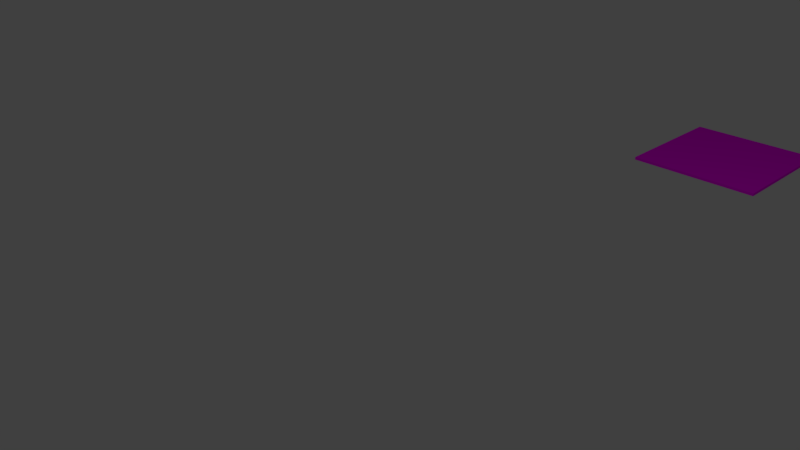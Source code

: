 # Source: suelo_ed7.blend  (saved by Blender 2.77.0; exported with 4.5.12 LTS)
import bpy
from mathutils import Matrix  # noqa: F401  (used for matrix-valued properties, if any)

bpy.ops.wm.read_factory_settings(use_empty=True)
scene = bpy.context.scene
scene.name = 'Scene'

# ---- collections
col_collection_1 = bpy.data.collections.new('Collection 1'); scene.collection.children.link(col_collection_1)

# ---- images (referenced by path relative to the original .blend; pixels are not part of the script)
import os
ASSET_DIR = os.environ.get("B2B_ASSET_DIR", "")  # directory of the original .blend (textures are referenced by path, not embedded)
HERE = os.path.dirname(os.path.abspath(__file__))  # packed textures are extracted next to this script under _unpacked/

def load_image(name, relpath, width, height, colorspace="sRGB"):
    """Load a texture the original file referenced (path relative to the .blend, or extracted next to this script)."""
    p = next((c for c in (os.path.join(HERE, relpath), os.path.join(ASSET_DIR, relpath)) if relpath and os.path.exists(c)), "")
    if p:
        img = bpy.data.images.load(p, check_existing=True)
        img.name = name
    else:  # same state as the original file: an image datablock whose file is absent (Cycles renders it pink)
        img = bpy.data.images.new(name, width, height)
        img.source = "FILE"
        img.filepath = "//" + (relpath or name)
    img.colorspace_settings.name = colorspace
    return img
img_tex1_sed7_jpg = load_image('tex1_sed7.jpg', 'CarGL.V2.1 (Shaders)/res/tex1_sed7.jpg', 1024, 1024, 'sRGB')

# ---- materials (node trees are filled in below, after node groups)
mat_material_002 = bpy.data.materials.new('Material.002')
mat_material_002.alpha_threshold = 0.0
mat_material_002.roughness = 0.5

# ---- material node trees
mat_material_002.use_nodes = True; mat_material_002.node_tree.nodes.clear()
_N = mat_material_002.node_tree.nodes; _L = mat_material_002.node_tree.links
n0 = _N.new('ShaderNodeOutputMaterial'); n0.name = 'Material Output'; n0.location = (300, 300)
n1 = _N.new('ShaderNodeBsdfDiffuse'); n1.name = 'Diffuse BSDF'; n1.location = (10, 300)
n2 = _N.new('ShaderNodeTexImage'); n2.name = 'Image Texture'; n2.location = (-388, 309)
n2.width = 140
n2.image = img_tex1_sed7_jpg
_L.new(n1.outputs[0], n0.inputs[0])
_L.new(n2.outputs[0], n1.inputs[0])
n0.is_active_output = True

# ---- world
world_world = bpy.data.worlds.new('World'); scene.world = world_world
world_world.color = (0.05088, 0.05088, 0.05088)
world_world.use_sun_shadow = False
world_world.sun_shadow_jitter_overblur = 0.0
world_world.cycles.sampling_method = 'MANUAL'

# ---- cameras
cam_camera = bpy.data.cameras.new('Camera')
cam_camera.clip_end = 100.0
cam_camera.lens = 35.0
cam_camera.sensor_width = 32.0
cam_camera.sensor_height = 18.0
cam_camera.ortho_scale = 7.314
cam_camera.dof.focus_distance = 0.0

# ---- lights
light_lamp = bpy.data.lights.new('Lamp', 'POINT')
light_lamp.transmission_factor = 0.0
light_lamp.cutoff_distance = 30.0
light_lamp.energy = 100.0
light_lamp.shadow_buffer_clip_start = 1.001
light_lamp.shadow_soft_size = 0.1
light_lamp.shadow_maximum_resolution = 0.006
light_lamp.use_absolute_resolution = True

# ---- meshes
me_cube_033 = bpy.data.meshes.new('Cube.033')
me_cube_033.from_pydata([(-0.521, 0.0206, 5.166), (-0.521, -0.02459, 5.166), (-0.521, 0.0206, 7.166), (-0.521, -0.02459, 7.166), (-2.521, 0.0206, 5.166), (-2.521, -0.02459, 5.166), (-2.521, 0.0206, 7.166), (-2.521, -0.02459, 7.166)], [], [(1, 0, 2), (1, 2, 3), (3, 2, 6), (3, 6, 7), (7, 6, 4), (7, 4, 5), (0, 1, 5), (0, 5, 4), (0, 4, 6), (0, 6, 2), (5, 1, 3), (5, 3, 7)])
_uv = me_cube_033.uv_layers.new(name='UVMap')
_uv.uv.foreach_set('vector', [-2.738, -9.257, -2.867, -9.257, -2.867, 0.5137, -2.738, -9.257, -2.867, 0.5137, -2.738, 0.5137, -2.479, -9.257, -2.608, -9.257, -2.608, 0.5137, -2.479, -9.257, -2.608, 0.5137, -2.479, 0.5137, -2.608, -9.257, -2.738, -9.257, -2.738, 0.5137, -2.608, -9.257, -2.738, 0.5137, -2.608, 0.5137, -2.35, -9.257, -2.479, -9.257, -2.479, 0.5137, -2.35, -9.257, -2.479, 0.5137, -2.35, 0.5137, -2.35, 0.5137, 3.367, 0.5137, 3.367, -9.257, -2.35, 0.5137, 3.367, -9.257, -2.35, -9.257, -2.35, 10.28, 3.367, 10.28, 3.367, 0.5137, -2.35, 10.28, 3.367, 0.5137, -2.35, 0.5137])
me_cube_033.materials.append(mat_material_002)
me_cube_033.use_remesh_preserve_volume = False
me_cube_033.use_remesh_preserve_attributes = False
me_cube_033.use_mirror_vertex_groups = False
me_cube_033.update()

# ---- objects
ob_cube_033 = bpy.data.objects.new('Cube.033', me_cube_033)
ob_lamp = bpy.data.objects.new('Lamp', light_lamp)
ob_camera = bpy.data.objects.new('Camera', cam_camera)

# ---- transforms, parenting, visibility, modifiers, constraints
ob_cube_033.location = (0.0, 0.0, 0.0)
ob_cube_033.rotation_euler = (1.571, 2.679e-15, -3.142)
ob_cube_033.lineart.crease_threshold = 0.0
ob_lamp.location = (4.076, 1.005, 5.904)
ob_lamp.rotation_euler = (0.6503, 0.05522, 1.866)
ob_lamp.lock_rotations_4d = False
ob_lamp.empty_display_type = 'ARROWS'
ob_lamp.color = (0.0, 0.0, 0.0, 0.0)
ob_lamp.lineart.crease_threshold = 0.0
ob_camera.location = (7.481, -6.508, 5.344)
ob_camera.rotation_euler = (1.109, 0.01082, 0.8149)
ob_camera.lock_rotations_4d = False
ob_camera.empty_display_type = 'ARROWS'
ob_camera.color = (0.0, 0.0, 0.0, 0.0)
ob_camera.display_type = 'WIRE'
ob_camera.lineart.crease_threshold = 0.0

# ---- collection membership
col_collection_1.objects.link(ob_cube_033)
col_collection_1.objects.link(ob_lamp)
col_collection_1.objects.link(ob_camera)

# ---- scene / render settings (as saved in the file)
scene.camera = ob_camera
scene.frame_start = 1; scene.frame_end = 250; scene.frame_set(1)
scene.render.engine = 'CYCLES'
scene.render.resolution_percentage = 50
scene.render.dither_intensity = 0.0
scene.cycles.use_denoising = False
scene.cycles.samples = 128
scene.cycles.sampling_pattern = 'TABULATED_SOBOL'
scene.cycles.light_sampling_threshold = 0.0
scene.cycles.use_adaptive_sampling = False
scene.cycles.use_light_tree = False
scene.cycles.blur_glossy = 0.0
scene.cycles.sample_clamp_indirect = 0.0
scene.view_settings.view_transform = 'Standard'
bpy.context.view_layer.update()
